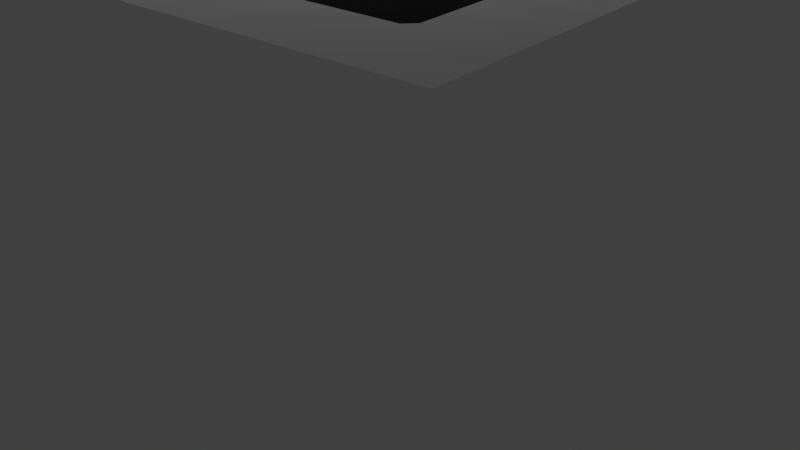 # Source: corner-tank-blank.blend  (saved by Blender 2.76.0; exported with 4.5.12 LTS)
import bpy
from mathutils import Matrix  # noqa: F401  (used for matrix-valued properties, if any)

bpy.ops.wm.read_factory_settings(use_empty=True)
scene = bpy.context.scene
scene.name = 'Scene'

# ---- collections
col_collection_1 = bpy.data.collections.new('Collection 1'); scene.collection.children.link(col_collection_1)

# ---- materials (node trees are filled in below, after node groups)
mat_wall_white = bpy.data.materials.new('Wall-White')
mat_wall_white.alpha_threshold = 0.0
mat_wall_white.use_transparent_shadow = False
mat_wall_white.diffuse_color = (1.0, 1.0, 1.0, 1.0)
mat_wall_white.roughness = 0.5
mat_wall_white.specular_intensity = 0.0
mat_wall_white.line_color = (0.0, 0.0, 0.0, 1.0)
mat_floor_grey = bpy.data.materials.new('Floor-Grey')
mat_floor_grey.alpha_threshold = 0.0
mat_floor_grey.use_transparent_shadow = False
mat_floor_grey.diffuse_color = (0.0331, 0.0331, 0.0331, 1.0)
mat_floor_grey.roughness = 0.5
mat_black_metal = bpy.data.materials.new('Black-Metal')
mat_black_metal.alpha_threshold = 0.0
mat_black_metal.use_transparent_shadow = False
mat_black_metal.diffuse_color = (0.0331, 0.0331, 0.0331, 1.0)
mat_black_metal.roughness = 0.5
mat_augmentglass = bpy.data.materials.new('augmentglass')
mat_augmentglass.alpha_threshold = 0.0
mat_augmentglass.use_transparent_shadow = False
mat_augmentglass.roughness = 0.5
mat_augmentglass.line_color = (0.0, 0.0, 0.0, 1.0)

# ---- material node trees

# ---- world
world_world = bpy.data.worlds.new('World'); scene.world = world_world
world_world.color = (0.05088, 0.05088, 0.05088)
world_world.use_sun_shadow = False
world_world.sun_shadow_jitter_overblur = 0.0
world_world.cycles.sampling_method = 'MANUAL'
world_world.cycles.sample_map_resolution = 256

# ---- lights
light_point = bpy.data.lights.new('Point', 'POINT')
light_point.transmission_factor = 0.0
light_point.energy = 100.0
light_point.shadow_buffer_clip_start = 0.5
light_point.shadow_soft_size = 0.1
light_point.shadow_maximum_resolution = 0.006
light_point.use_absolute_resolution = True
light_point.cycles.use_multiple_importance_sampling = False

# ---- meshes
me_cube_019 = bpy.data.meshes.new('Cube.019')
me_cube_019.from_pydata([(2.0, -2.0, -1.0), (-1.0, -2.0, -1.0), (-1.0, -2.0, 3.0), (1.0, -1.0, 0.0), (0.9, -1.0, 2.9), (-0.9, -1.0, 0.0), (-0.9, -1.0, 2.9), (-1.0, -1.1, 3.0), (-1.0, -1.1, 0.0), (1.0, -1.1, 3.0), (-1.0, -1.0, -1.0), (-1.0, -1.0, 0.0), (2.0, 1.0, -1.0), (2.0, 1.0, 3.0), (2.0, -2.0, 3.0), (1.0, 0.9, 0.0), (1.0, 0.9, 2.9), (1.0, -0.9, 2.9), (1.1, -1.0, 3.0), (1.1, 1.0, 3.0), (1.1, 1.0, 0.0), (1.0, -1.0, -1.0), (1.0, 1.0, -1.0), (1.0, 1.0, 0.0), (-0.7, -1.0, 0.2), (0.95, -0.95, 2.9), (-0.7, -1.0, 2.7), (1.0, 0.7, 2.7), (1.0, 0.7, 0.2), (-0.9, -0.1, 0.0), (0.1, 0.9, 0.0), (-0.1929, 0.1929, 0.0), (0.1828, 0.7, 0.2), (-0.7, -0.1828, 0.2), (0.1, 0.9, 2.9), (-0.9, -0.1, 2.9), (-0.1929, 0.1929, 2.9), (-0.7, -0.1828, 2.7), (0.1828, 0.7, 2.7), (1.0, -1.0, 0.2), (-0.9, -1.0, 0.2), (1.0, 0.9, 0.2), (-0.9, -0.1, 0.2), (0.1, 0.9, 0.2), (1.0, -1.0, 2.7), (-0.9, -1.0, 2.7), (1.0, 0.9, 2.7), (0.1, 0.9, 2.7), (-0.9, -0.1, 2.7)], [], [(14, 0, 12, 13), (8, 5, 11), (40, 24, 39, 3, 5), (1, 2, 7, 8, 11, 10), (14, 18, 9), (6, 45, 40, 5, 8, 7), (4, 6, 7, 9), (9, 7, 2, 14), (14, 2, 1, 0), (0, 1, 10, 21), (20, 23, 15), (19, 18, 14, 13), (16, 17, 18, 19), (15, 41, 46, 16, 19, 20), (12, 22, 23, 20, 19, 13), (21, 22, 12, 0), (9, 18, 17, 25, 4), (6, 4, 44, 26, 45), (43, 41, 15, 30), (40, 42, 29, 5), (26, 44, 39, 24), (6, 4, 25, 36, 35), (3, 21, 10, 11, 5), (39, 28, 41, 15, 3), (15, 23, 22, 21, 3), (17, 16, 46, 27, 44), (34, 16, 46, 47), (27, 46, 41, 28), (6, 35, 48, 45), (39, 33, 24), (15, 3, 31, 30), (29, 30, 31), (29, 42, 43, 30), (3, 5, 29, 31), (34, 35, 36), (34, 47, 48, 35), (34, 36, 25, 17, 16), (24, 33, 42, 40), (46, 27, 38, 47), (45, 26, 24, 40), (33, 32, 43, 42), (43, 32, 28, 41), (44, 27, 28, 39), (38, 27, 44), (28, 32, 39), (38, 37, 48, 47), (37, 26, 45, 48), (32, 33, 39), (37, 38, 44), (37, 44, 26)])
me_cube_019.polygons.foreach_set('material_index', [0, 1, 0, 0, 0, 0, 0, 0, 0, 0, 1, 0, 0, 0, 0, 0, 0, 0, 2, 2, 0, 2, 0, 0, 0, 0, 2, 0, 2, 2, 2, 2, 2, 2, 2, 2, 2, 2, 2, 0, 2, 2, 0, 2, 2, 2, 2, 2, 2, 2])
me_cube_019.materials.append(mat_wall_white)
me_cube_019.materials.append(mat_floor_grey)
me_cube_019.materials.append(mat_black_metal)
me_cube_019.use_remesh_preserve_volume = False
me_cube_019.use_remesh_preserve_attributes = False
me_cube_019.use_mirror_vertex_groups = False
me_cube_019.update()
me_cube_000 = bpy.data.meshes.new('Cube.000')
me_cube_000.from_pydata([(-0.7, -1.0, 0.2), (-0.7, -1.0, 2.7), (1.0, 0.7, 2.7), (1.0, 0.7, 0.2), (0.1828, 0.7, 0.2), (-0.7, -0.1828, 0.2), (-0.7, -0.1828, 2.7), (0.1828, 0.7, 2.7), (1.05, 0.65, 0.2), (0.2328, 0.65, 0.2), (-0.65, -0.2328, 0.2), (-0.65, -1.05, 2.7), (-0.65, -1.05, 0.2), (1.05, 0.65, 2.7), (0.2328, 0.65, 2.7), (-0.65, -0.2328, 2.7)], [], [(4, 7, 2, 3), (6, 7, 4, 5), (6, 5, 0, 1), (9, 8, 13, 14), (15, 10, 9, 14), (15, 11, 12, 10), (5, 10, 12, 0), (6, 15, 14, 7), (0, 12, 11, 1), (3, 8, 9, 4), (7, 14, 13, 2), (1, 11, 15, 6), (2, 13, 8, 3), (4, 9, 10, 5)])
me_cube_000.materials.append(mat_augmentglass)
me_cube_000.use_remesh_preserve_volume = False
me_cube_000.use_remesh_preserve_attributes = False
me_cube_000.use_mirror_vertex_groups = False
me_cube_000.update()

# ---- objects
ob_point = bpy.data.objects.new('Point', light_point)
ob_corner_003 = bpy.data.objects.new('Corner.003', me_cube_019)
ob_glass = bpy.data.objects.new('Glass', me_cube_000)

# ---- transforms, parenting, visibility, modifiers, constraints
ob_point.location = (-2.0, 2.0, 3.82)
ob_point.lineart.crease_threshold = 0.0
ob_corner_003.location = (0.0, 0.0, 0.0)
ob_corner_003.lineart.crease_threshold = 0.0
ob_glass.location = (0.0, 0.0, 0.0)
ob_glass.lineart.crease_threshold = 0.0

# ---- collection membership
col_collection_1.objects.link(ob_point)
col_collection_1.objects.link(ob_corner_003)
col_collection_1.objects.link(ob_glass)

# ---- scene / render settings (as saved in the file)
scene.frame_start = 1; scene.frame_end = 300; scene.frame_set(0)
scene.render.engine = 'BLENDER_EEVEE_NEXT'
scene.render.resolution_percentage = 50
scene.render.dither_intensity = 0.0
scene.cycles.use_denoising = False
scene.cycles.samples = 10
scene.cycles.sampling_pattern = 'TABULATED_SOBOL'
scene.cycles.light_sampling_threshold = 0.0
scene.cycles.use_adaptive_sampling = False
scene.cycles.use_light_tree = False
scene.cycles.blur_glossy = 0.0
scene.cycles.pixel_filter_type = 'GAUSSIAN'
scene.cycles.sample_clamp_indirect = 0.0
scene.view_settings.view_transform = 'Standard'
bpy.context.view_layer.update()

# ---- added for rendering (the .blend has no active camera): camera
cam_auto = bpy.data.cameras.new('AutoCamera')
cam_auto.lens = 50.0
cam_auto.sensor_width = 36.0
cam_auto.clip_end = 1000.0
ob_auto_camera = bpy.data.objects.new('AutoCamera', cam_auto)
scene.collection.objects.link(ob_auto_camera)
ob_auto_camera.location = (5.89494, -6.97393, 5.31595)
ob_auto_camera.rotation_euler = (1.09748, -7.21219e-08, 0.694738)
scene.camera = ob_auto_camera
bpy.context.view_layer.update()
